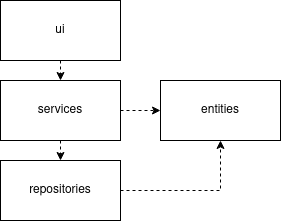

The diagram above was exported from draw.io. Its source (the exported page's mxGraphModel, read from the mxfile embedded in the PNG):
<mxGraphModel dx="1422" dy="706" grid="1" gridSize="10" guides="1" tooltips="1" connect="1" arrows="1" fold="1" page="1" pageScale="1" pageWidth="827" pageHeight="1169" math="0" shadow="0">
  <root>
    <mxCell id="0" />
    <mxCell id="1" parent="0" />
    <mxCell id="QfgNP-wPydYLA3Kw6rJw-7" style="edgeStyle=orthogonalEdgeStyle;rounded=0;orthogonalLoop=1;jettySize=auto;html=1;exitX=0.5;exitY=1;exitDx=0;exitDy=0;entryX=0.5;entryY=0;entryDx=0;entryDy=0;dashed=1;" edge="1" parent="1" source="lgEBXd6XE0onpAuGyef4-1" target="lgEBXd6XE0onpAuGyef4-2">
      <mxGeometry relative="1" as="geometry" />
    </mxCell>
    <mxCell id="lgEBXd6XE0onpAuGyef4-1" value="ui" style="rounded=0;whiteSpace=wrap;html=1;" parent="1" vertex="1">
      <mxGeometry x="120" y="80" width="120" height="60" as="geometry" />
    </mxCell>
    <mxCell id="QfgNP-wPydYLA3Kw6rJw-10" style="edgeStyle=orthogonalEdgeStyle;rounded=0;orthogonalLoop=1;jettySize=auto;html=1;exitX=1;exitY=0.5;exitDx=0;exitDy=0;entryX=0;entryY=0.5;entryDx=0;entryDy=0;dashed=1;" edge="1" parent="1" source="lgEBXd6XE0onpAuGyef4-2" target="lgEBXd6XE0onpAuGyef4-4">
      <mxGeometry relative="1" as="geometry" />
    </mxCell>
    <mxCell id="QfgNP-wPydYLA3Kw6rJw-12" style="edgeStyle=orthogonalEdgeStyle;rounded=0;orthogonalLoop=1;jettySize=auto;html=1;exitX=0.5;exitY=1;exitDx=0;exitDy=0;entryX=0.5;entryY=0;entryDx=0;entryDy=0;dashed=1;" edge="1" parent="1" source="lgEBXd6XE0onpAuGyef4-2" target="lgEBXd6XE0onpAuGyef4-3">
      <mxGeometry relative="1" as="geometry" />
    </mxCell>
    <mxCell id="lgEBXd6XE0onpAuGyef4-2" value="services" style="rounded=0;whiteSpace=wrap;html=1;" parent="1" vertex="1">
      <mxGeometry x="120" y="160" width="120" height="60" as="geometry" />
    </mxCell>
    <mxCell id="QfgNP-wPydYLA3Kw6rJw-11" style="edgeStyle=orthogonalEdgeStyle;rounded=0;orthogonalLoop=1;jettySize=auto;html=1;exitX=1;exitY=0.5;exitDx=0;exitDy=0;entryX=0.5;entryY=1;entryDx=0;entryDy=0;dashed=1;" edge="1" parent="1" source="lgEBXd6XE0onpAuGyef4-3" target="lgEBXd6XE0onpAuGyef4-4">
      <mxGeometry relative="1" as="geometry" />
    </mxCell>
    <mxCell id="lgEBXd6XE0onpAuGyef4-3" value="repositories" style="rounded=0;whiteSpace=wrap;html=1;" parent="1" vertex="1">
      <mxGeometry x="120" y="240" width="120" height="60" as="geometry" />
    </mxCell>
    <mxCell id="lgEBXd6XE0onpAuGyef4-4" value="entities" style="rounded=0;whiteSpace=wrap;html=1;" parent="1" vertex="1">
      <mxGeometry x="280" y="160" width="120" height="60" as="geometry" />
    </mxCell>
  </root>
</mxGraphModel>